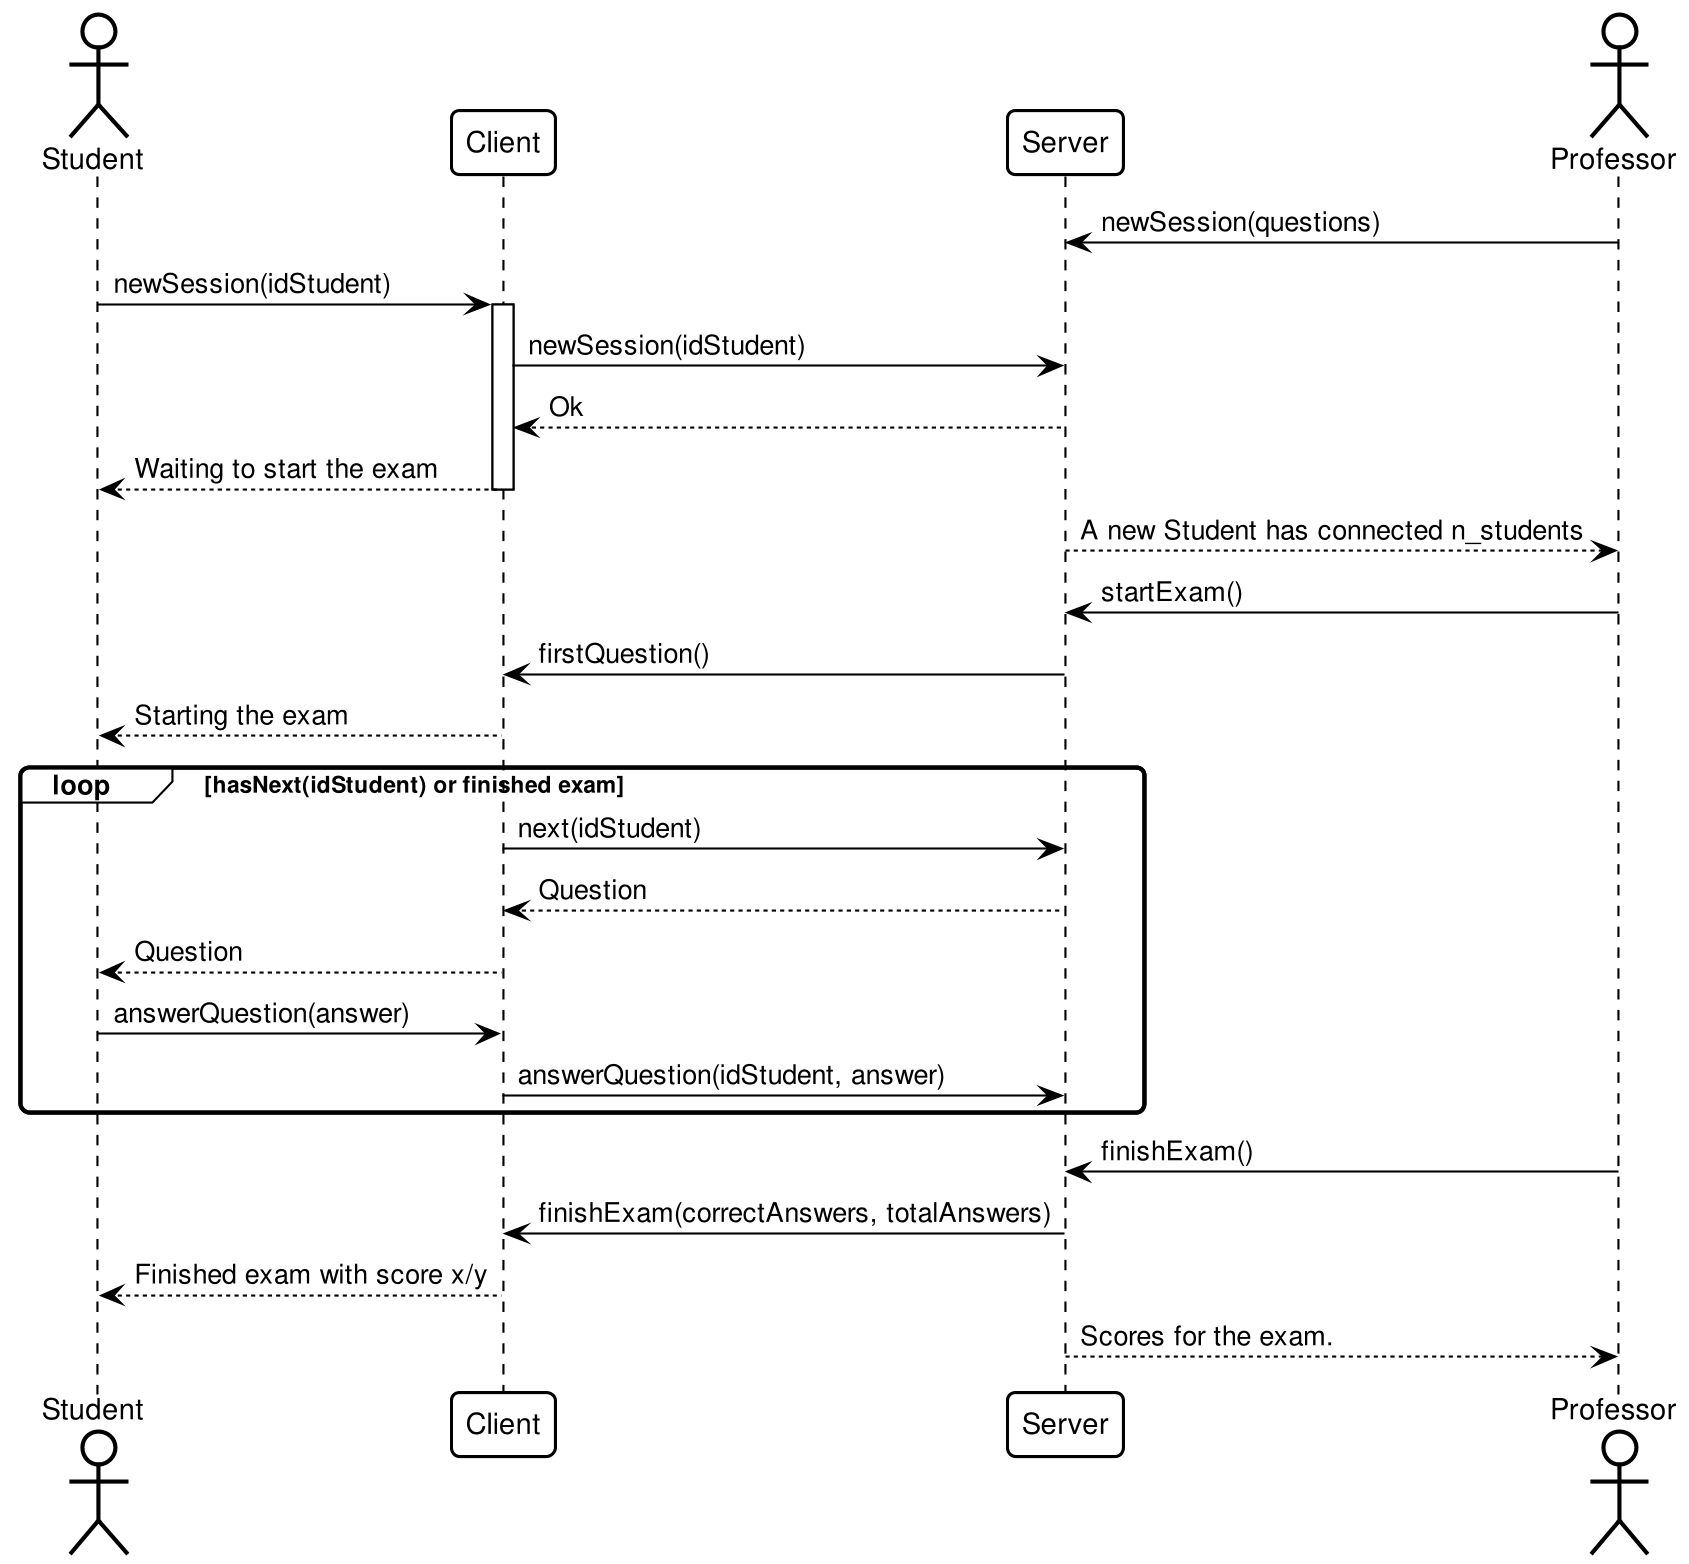

The diagram above was rendered by PlantUML. Its source (embedded in the PNG):
@startuml
!define BASEPATH .
!include BASEPATH/global/stylesheet.puml
actor Student order 0
participant Client order 10
participant Server order 20
actor Professor order 30

Professor -> Server : newSession(questions)
Student -> Client : newSession(idStudent)
activate Client

Client -> Server : newSession(idStudent)
Client <-- Server: Ok
Student <-- Client: Waiting to start the exam
deactivate Client
Professor <-- Server : A new Student has connected n_students

Professor -> Server: startExam()
Server -> Client: firstQuestion()

Student <-- Client: Starting the exam
    
loop hasNext(idStudent) or finished exam
    Client -> Server: next(idStudent)
    Client <-- Server : Question
    Student <-- Client: Question
    Student -> Client: answerQuestion(answer)
    Client -> Server: answerQuestion(idStudent, answer)
end

Professor -> Server: finishExam()
Server -> Client: finishExam(correctAnswers, totalAnswers)

Student <-- Client: Finished exam with score x/y

Professor <-- Server: Scores for the exam.
@enduml